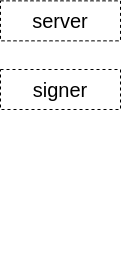

The diagram above was exported from draw.io. Its source (the exported page's mxGraphModel, read from the mxfile embedded in the PNG):
<mxGraphModel dx="1093" dy="860" grid="1" gridSize="10" guides="1" tooltips="1" connect="1" arrows="1" fold="1" page="1" pageScale="1" pageWidth="1654" pageHeight="2336" math="0" shadow="0">
  <root>
    <mxCell id="0" />
    <mxCell id="1" parent="0" />
    <mxCell id="111" value="&lt;font style=&quot;font-size: 20px&quot;&gt;server&lt;/font&gt;" style="rounded=0;whiteSpace=wrap;html=1;dashed=1;fillColor=none;" parent="1" vertex="1">
      <mxGeometry x="685" y="421.34" width="120" height="40" as="geometry" />
    </mxCell>
    <mxCell id="112" value="&lt;font style=&quot;font-size: 20px&quot;&gt;signer&lt;/font&gt;" style="rounded=0;whiteSpace=wrap;html=1;dashed=1;fillColor=none;" parent="1" vertex="1">
      <mxGeometry x="685" y="490" width="120" height="40" as="geometry" />
    </mxCell>
    <mxCell id="161" style="edgeStyle=orthogonalEdgeStyle;rounded=0;orthogonalLoop=1;jettySize=auto;html=1;exitX=0.5;exitY=1;exitDx=0;exitDy=0;dashed=1;" parent="1" edge="1">
      <mxGeometry relative="1" as="geometry">
        <mxPoint x="745" y="680" as="sourcePoint" />
        <mxPoint x="745" y="680" as="targetPoint" />
      </mxGeometry>
    </mxCell>
  </root>
</mxGraphModel>